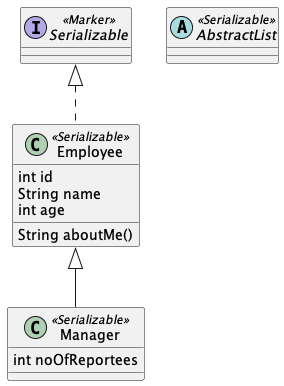

The diagram above was rendered by PlantUML. Its source (embedded in the PNG):
@startuml

interface Serializable <<Marker>>{}
abstract class AbstractList <<Serializable>> {}

class Employee <<Serializable>>{
	int id
	String name
	int age

	String aboutMe()
}

class Manager <<Serializable>>{
	int noOfReportees
}

Serializable <|.. Employee
Employee <|-- Manager

@enduml